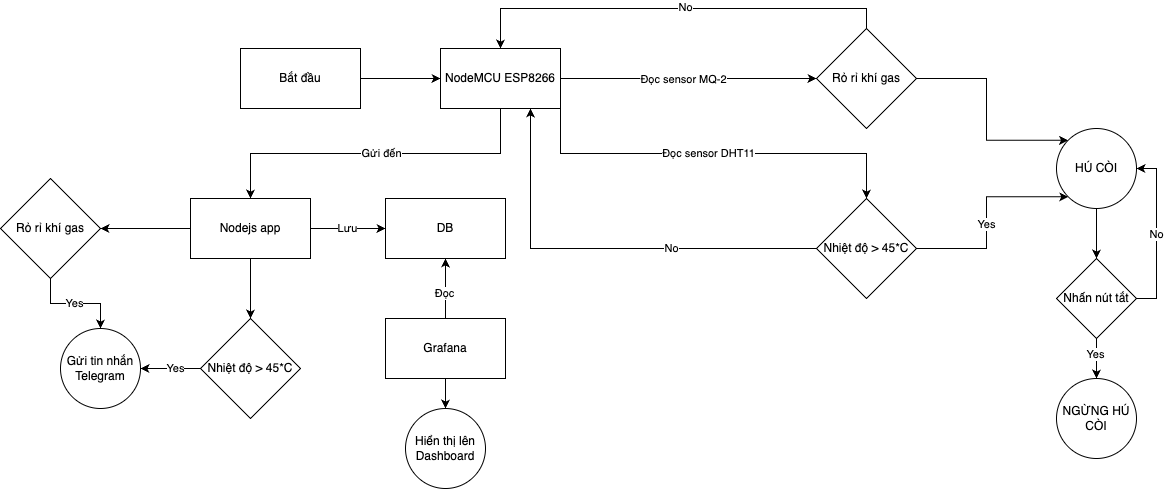

The diagram above was exported from draw.io. Its source (the exported page's mxGraphModel, read from the mxfile embedded in the PNG):
<mxGraphModel dx="2278" dy="859" grid="1" gridSize="10" guides="1" tooltips="1" connect="1" arrows="1" fold="1" page="1" pageScale="1" pageWidth="850" pageHeight="1100" math="0" shadow="0">
  <root>
    <mxCell id="0" />
    <mxCell id="1" parent="0" />
    <mxCell id="Yypw07RXygGyx9vlAP7M-3" value="" style="edgeStyle=orthogonalEdgeStyle;rounded=0;orthogonalLoop=1;jettySize=auto;html=1;" parent="1" source="Yypw07RXygGyx9vlAP7M-1" target="Yypw07RXygGyx9vlAP7M-2" edge="1">
      <mxGeometry relative="1" as="geometry" />
    </mxCell>
    <mxCell id="Yypw07RXygGyx9vlAP7M-1" value="Bắt đầu" style="rounded=0;whiteSpace=wrap;html=1;" parent="1" vertex="1">
      <mxGeometry x="30" y="70" width="120" height="60" as="geometry" />
    </mxCell>
    <mxCell id="Yypw07RXygGyx9vlAP7M-5" value="" style="edgeStyle=orthogonalEdgeStyle;rounded=0;orthogonalLoop=1;jettySize=auto;html=1;exitX=1;exitY=0.5;exitDx=0;exitDy=0;" parent="1" source="Yypw07RXygGyx9vlAP7M-2" target="Yypw07RXygGyx9vlAP7M-4" edge="1">
      <mxGeometry relative="1" as="geometry">
        <mxPoint x="496" y="100" as="sourcePoint" />
      </mxGeometry>
    </mxCell>
    <mxCell id="Yypw07RXygGyx9vlAP7M-59" value="Đọc sensor MQ-2" style="edgeLabel;html=1;align=center;verticalAlign=middle;resizable=0;points=[];" parent="Yypw07RXygGyx9vlAP7M-5" vertex="1" connectable="0">
      <mxGeometry x="-0.0469" y="-4" relative="1" as="geometry">
        <mxPoint y="-4" as="offset" />
      </mxGeometry>
    </mxCell>
    <mxCell id="Yypw07RXygGyx9vlAP7M-41" value="" style="edgeStyle=orthogonalEdgeStyle;rounded=0;orthogonalLoop=1;jettySize=auto;html=1;entryX=0.5;entryY=0;entryDx=0;entryDy=0;exitX=0.5;exitY=1;exitDx=0;exitDy=0;" parent="1" source="Yypw07RXygGyx9vlAP7M-2" target="Yypw07RXygGyx9vlAP7M-52" edge="1">
      <mxGeometry relative="1" as="geometry">
        <mxPoint x="290" y="200" as="targetPoint" />
      </mxGeometry>
    </mxCell>
    <mxCell id="Yypw07RXygGyx9vlAP7M-63" value="Gửi đến" style="edgeLabel;html=1;align=center;verticalAlign=middle;resizable=0;points=[];" parent="Yypw07RXygGyx9vlAP7M-41" vertex="1" connectable="0">
      <mxGeometry x="-0.0294" y="-1" relative="1" as="geometry">
        <mxPoint as="offset" />
      </mxGeometry>
    </mxCell>
    <mxCell id="Yypw07RXygGyx9vlAP7M-56" style="edgeStyle=orthogonalEdgeStyle;rounded=0;orthogonalLoop=1;jettySize=auto;html=1;exitX=1;exitY=1;exitDx=0;exitDy=0;" parent="1" source="Yypw07RXygGyx9vlAP7M-2" target="Yypw07RXygGyx9vlAP7M-57" edge="1">
      <mxGeometry relative="1" as="geometry">
        <mxPoint x="470" y="160" as="targetPoint" />
      </mxGeometry>
    </mxCell>
    <mxCell id="Yypw07RXygGyx9vlAP7M-58" value="Đọc sensor DHT11" style="edgeLabel;html=1;align=center;verticalAlign=middle;resizable=0;points=[];" parent="Yypw07RXygGyx9vlAP7M-56" vertex="1" connectable="0">
      <mxGeometry x="-0.0303" y="-2" relative="1" as="geometry">
        <mxPoint y="-3" as="offset" />
      </mxGeometry>
    </mxCell>
    <mxCell id="Yypw07RXygGyx9vlAP7M-2" value="NodeMCU ESP8266" style="whiteSpace=wrap;html=1;rounded=0;" parent="1" vertex="1">
      <mxGeometry x="230" y="70" width="120" height="60" as="geometry" />
    </mxCell>
    <mxCell id="Yypw07RXygGyx9vlAP7M-6" style="edgeStyle=orthogonalEdgeStyle;rounded=0;orthogonalLoop=1;jettySize=auto;html=1;entryX=0.5;entryY=0;entryDx=0;entryDy=0;exitX=0.5;exitY=0;exitDx=0;exitDy=0;" parent="1" source="Yypw07RXygGyx9vlAP7M-4" target="Yypw07RXygGyx9vlAP7M-2" edge="1">
      <mxGeometry relative="1" as="geometry" />
    </mxCell>
    <mxCell id="Yypw07RXygGyx9vlAP7M-7" value="No" style="edgeLabel;html=1;align=center;verticalAlign=middle;resizable=0;points=[];" parent="Yypw07RXygGyx9vlAP7M-6" vertex="1" connectable="0">
      <mxGeometry x="-0.05" y="-3" relative="1" as="geometry">
        <mxPoint y="1" as="offset" />
      </mxGeometry>
    </mxCell>
    <mxCell id="Yypw07RXygGyx9vlAP7M-11" value="" style="edgeStyle=orthogonalEdgeStyle;rounded=0;orthogonalLoop=1;jettySize=auto;html=1;entryX=0;entryY=0;entryDx=0;entryDy=0;" parent="1" source="Yypw07RXygGyx9vlAP7M-4" target="Yypw07RXygGyx9vlAP7M-18" edge="1">
      <mxGeometry relative="1" as="geometry">
        <mxPoint x="826" y="150" as="targetPoint" />
      </mxGeometry>
    </mxCell>
    <mxCell id="Yypw07RXygGyx9vlAP7M-4" value="Rỏ rỉ khí gas" style="rhombus;whiteSpace=wrap;html=1;rounded=0;" parent="1" vertex="1">
      <mxGeometry x="606" y="50" width="100" height="100" as="geometry" />
    </mxCell>
    <mxCell id="Yypw07RXygGyx9vlAP7M-17" style="edgeStyle=orthogonalEdgeStyle;rounded=0;orthogonalLoop=1;jettySize=auto;html=1;exitX=0.5;exitY=1;exitDx=0;exitDy=0;entryX=0.5;entryY=0;entryDx=0;entryDy=0;" parent="1" source="Yypw07RXygGyx9vlAP7M-18" target="Yypw07RXygGyx9vlAP7M-15" edge="1">
      <mxGeometry relative="1" as="geometry">
        <mxPoint x="946" y="190" as="sourcePoint" />
      </mxGeometry>
    </mxCell>
    <mxCell id="Yypw07RXygGyx9vlAP7M-20" style="edgeStyle=orthogonalEdgeStyle;rounded=0;orthogonalLoop=1;jettySize=auto;html=1;entryX=1;entryY=0.5;entryDx=0;entryDy=0;exitX=1;exitY=0.5;exitDx=0;exitDy=0;" parent="1" source="Yypw07RXygGyx9vlAP7M-15" target="Yypw07RXygGyx9vlAP7M-18" edge="1">
      <mxGeometry relative="1" as="geometry" />
    </mxCell>
    <mxCell id="Yypw07RXygGyx9vlAP7M-21" value="No" style="edgeLabel;html=1;align=center;verticalAlign=middle;resizable=0;points=[];" parent="Yypw07RXygGyx9vlAP7M-20" vertex="1" connectable="0">
      <mxGeometry y="1" relative="1" as="geometry">
        <mxPoint as="offset" />
      </mxGeometry>
    </mxCell>
    <mxCell id="Yypw07RXygGyx9vlAP7M-23" value="" style="edgeStyle=orthogonalEdgeStyle;rounded=0;orthogonalLoop=1;jettySize=auto;html=1;" parent="1" source="Yypw07RXygGyx9vlAP7M-15" target="Yypw07RXygGyx9vlAP7M-22" edge="1">
      <mxGeometry relative="1" as="geometry" />
    </mxCell>
    <mxCell id="Yypw07RXygGyx9vlAP7M-65" value="Yes" style="edgeLabel;html=1;align=center;verticalAlign=middle;resizable=0;points=[];" parent="Yypw07RXygGyx9vlAP7M-23" vertex="1" connectable="0">
      <mxGeometry x="-0.25" y="-2" relative="1" as="geometry">
        <mxPoint as="offset" />
      </mxGeometry>
    </mxCell>
    <mxCell id="Yypw07RXygGyx9vlAP7M-15" value="Nhấn nút tắt" style="rhombus;whiteSpace=wrap;html=1;rounded=0;" parent="1" vertex="1">
      <mxGeometry x="846" y="280" width="80" height="80" as="geometry" />
    </mxCell>
    <mxCell id="Yypw07RXygGyx9vlAP7M-18" value="HÚ CÒI" style="ellipse;whiteSpace=wrap;html=1;aspect=fixed;" parent="1" vertex="1">
      <mxGeometry x="846" y="150" width="80" height="80" as="geometry" />
    </mxCell>
    <mxCell id="Yypw07RXygGyx9vlAP7M-22" value="NGỪNG HÚ CÒI" style="ellipse;whiteSpace=wrap;html=1;rounded=0;" parent="1" vertex="1">
      <mxGeometry x="846" y="400" width="80" height="80" as="geometry" />
    </mxCell>
    <mxCell id="Yypw07RXygGyx9vlAP7M-35" style="edgeStyle=orthogonalEdgeStyle;rounded=0;orthogonalLoop=1;jettySize=auto;html=1;entryX=1;entryY=0.5;entryDx=0;entryDy=0;" parent="1" source="Yypw07RXygGyx9vlAP7M-24" target="Yypw07RXygGyx9vlAP7M-33" edge="1">
      <mxGeometry relative="1" as="geometry" />
    </mxCell>
    <mxCell id="Yypw07RXygGyx9vlAP7M-38" value="Yes" style="edgeLabel;html=1;align=center;verticalAlign=middle;resizable=0;points=[];" parent="Yypw07RXygGyx9vlAP7M-35" vertex="1" connectable="0">
      <mxGeometry x="-0.3" relative="1" as="geometry">
        <mxPoint x="-5" y="-1" as="offset" />
      </mxGeometry>
    </mxCell>
    <mxCell id="Yypw07RXygGyx9vlAP7M-24" value="Nhiệt độ &amp;gt; 45*C" style="rhombus;whiteSpace=wrap;html=1;rounded=0;" parent="1" vertex="1">
      <mxGeometry x="-10" y="340" width="100" height="100" as="geometry" />
    </mxCell>
    <mxCell id="Yypw07RXygGyx9vlAP7M-33" value="Gửi tin nhắn Telegram" style="ellipse;whiteSpace=wrap;html=1;aspect=fixed;" parent="1" vertex="1">
      <mxGeometry x="-150" y="350" width="80" height="80" as="geometry" />
    </mxCell>
    <mxCell id="Yypw07RXygGyx9vlAP7M-42" style="edgeStyle=orthogonalEdgeStyle;rounded=0;orthogonalLoop=1;jettySize=auto;html=1;exitX=0.5;exitY=1;exitDx=0;exitDy=0;entryX=0.5;entryY=0;entryDx=0;entryDy=0;" parent="1" source="Yypw07RXygGyx9vlAP7M-52" target="Yypw07RXygGyx9vlAP7M-24" edge="1">
      <mxGeometry relative="1" as="geometry">
        <mxPoint x="40" y="290" as="sourcePoint" />
      </mxGeometry>
    </mxCell>
    <mxCell id="Yypw07RXygGyx9vlAP7M-44" value="" style="edgeStyle=orthogonalEdgeStyle;rounded=0;orthogonalLoop=1;jettySize=auto;html=1;exitX=1;exitY=0.5;exitDx=0;exitDy=0;" parent="1" source="Yypw07RXygGyx9vlAP7M-52" target="Yypw07RXygGyx9vlAP7M-43" edge="1">
      <mxGeometry relative="1" as="geometry">
        <mxPoint x="70" y="270" as="sourcePoint" />
      </mxGeometry>
    </mxCell>
    <mxCell id="Yypw07RXygGyx9vlAP7M-47" value="Lưu" style="edgeLabel;html=1;align=center;verticalAlign=middle;resizable=0;points=[];" parent="Yypw07RXygGyx9vlAP7M-44" vertex="1" connectable="0">
      <mxGeometry x="-0.0526" y="3" relative="1" as="geometry">
        <mxPoint y="2" as="offset" />
      </mxGeometry>
    </mxCell>
    <mxCell id="Yypw07RXygGyx9vlAP7M-43" value="DB" style="whiteSpace=wrap;html=1;rounded=0;" parent="1" vertex="1">
      <mxGeometry x="175" y="220" width="120" height="60" as="geometry" />
    </mxCell>
    <mxCell id="Yypw07RXygGyx9vlAP7M-46" style="edgeStyle=orthogonalEdgeStyle;rounded=0;orthogonalLoop=1;jettySize=auto;html=1;exitX=0.5;exitY=0;exitDx=0;exitDy=0;entryX=0.5;entryY=1;entryDx=0;entryDy=0;" parent="1" source="Yypw07RXygGyx9vlAP7M-45" target="Yypw07RXygGyx9vlAP7M-43" edge="1">
      <mxGeometry relative="1" as="geometry" />
    </mxCell>
    <mxCell id="Yypw07RXygGyx9vlAP7M-50" value="Đọc" style="edgeLabel;html=1;align=center;verticalAlign=middle;resizable=0;points=[];" parent="Yypw07RXygGyx9vlAP7M-46" vertex="1" connectable="0">
      <mxGeometry x="-0.0919" y="-3" relative="1" as="geometry">
        <mxPoint x="-5" y="1" as="offset" />
      </mxGeometry>
    </mxCell>
    <mxCell id="Yypw07RXygGyx9vlAP7M-55" value="" style="edgeStyle=orthogonalEdgeStyle;rounded=0;orthogonalLoop=1;jettySize=auto;html=1;" parent="1" source="Yypw07RXygGyx9vlAP7M-45" target="Yypw07RXygGyx9vlAP7M-54" edge="1">
      <mxGeometry relative="1" as="geometry" />
    </mxCell>
    <mxCell id="Yypw07RXygGyx9vlAP7M-45" value="Grafana" style="rounded=0;whiteSpace=wrap;html=1;" parent="1" vertex="1">
      <mxGeometry x="175" y="340" width="120" height="60" as="geometry" />
    </mxCell>
    <mxCell id="Yypw07RXygGyx9vlAP7M-52" value="Nodejs app" style="rounded=0;whiteSpace=wrap;html=1;" parent="1" vertex="1">
      <mxGeometry x="-20" y="220" width="120" height="60" as="geometry" />
    </mxCell>
    <mxCell id="Yypw07RXygGyx9vlAP7M-54" value="Hiển thị lên Dashboard" style="ellipse;whiteSpace=wrap;html=1;rounded=0;" parent="1" vertex="1">
      <mxGeometry x="195" y="430" width="80" height="80" as="geometry" />
    </mxCell>
    <mxCell id="Yypw07RXygGyx9vlAP7M-60" style="edgeStyle=orthogonalEdgeStyle;rounded=0;orthogonalLoop=1;jettySize=auto;html=1;entryX=0;entryY=1;entryDx=0;entryDy=0;" parent="1" source="Yypw07RXygGyx9vlAP7M-57" target="Yypw07RXygGyx9vlAP7M-18" edge="1">
      <mxGeometry relative="1" as="geometry" />
    </mxCell>
    <mxCell id="Yypw07RXygGyx9vlAP7M-61" value="Yes" style="edgeLabel;html=1;align=center;verticalAlign=middle;resizable=0;points=[];" parent="Yypw07RXygGyx9vlAP7M-60" vertex="1" connectable="0">
      <mxGeometry x="-0.6364" y="2" relative="1" as="geometry">
        <mxPoint x="32" y="-23" as="offset" />
      </mxGeometry>
    </mxCell>
    <mxCell id="Yypw07RXygGyx9vlAP7M-62" style="edgeStyle=orthogonalEdgeStyle;rounded=0;orthogonalLoop=1;jettySize=auto;html=1;entryX=0.75;entryY=1;entryDx=0;entryDy=0;" parent="1" source="Yypw07RXygGyx9vlAP7M-57" target="Yypw07RXygGyx9vlAP7M-2" edge="1">
      <mxGeometry relative="1" as="geometry" />
    </mxCell>
    <mxCell id="Yypw07RXygGyx9vlAP7M-64" value="No" style="edgeLabel;html=1;align=center;verticalAlign=middle;resizable=0;points=[];" parent="Yypw07RXygGyx9vlAP7M-62" vertex="1" connectable="0">
      <mxGeometry x="-0.3146" y="-2" relative="1" as="geometry">
        <mxPoint y="1" as="offset" />
      </mxGeometry>
    </mxCell>
    <mxCell id="Yypw07RXygGyx9vlAP7M-57" value="Nhiệt độ &amp;gt; 45*C" style="rhombus;whiteSpace=wrap;html=1;" parent="1" vertex="1">
      <mxGeometry x="606" y="220" width="100" height="100" as="geometry" />
    </mxCell>
    <mxCell id="7y9v7RiRfTbEAr7AhSK1-1" style="edgeStyle=orthogonalEdgeStyle;rounded=0;orthogonalLoop=1;jettySize=auto;html=1;entryX=0.5;entryY=0;entryDx=0;entryDy=0;exitX=0.5;exitY=1;exitDx=0;exitDy=0;" edge="1" parent="1" target="Yypw07RXygGyx9vlAP7M-33" source="7y9v7RiRfTbEAr7AhSK1-6">
      <mxGeometry relative="1" as="geometry">
        <mxPoint x="-290" y="340" as="targetPoint" />
        <mxPoint x="-240" y="139.75" as="sourcePoint" />
      </mxGeometry>
    </mxCell>
    <mxCell id="7y9v7RiRfTbEAr7AhSK1-2" value="Yes" style="edgeLabel;html=1;align=center;verticalAlign=middle;resizable=0;points=[];" vertex="1" connectable="0" parent="7y9v7RiRfTbEAr7AhSK1-1">
      <mxGeometry x="-0.7818" y="3" relative="1" as="geometry">
        <mxPoint x="20" y="13" as="offset" />
      </mxGeometry>
    </mxCell>
    <mxCell id="7y9v7RiRfTbEAr7AhSK1-7" value="" style="edgeStyle=orthogonalEdgeStyle;rounded=0;orthogonalLoop=1;jettySize=auto;html=1;" edge="1" parent="1" source="Yypw07RXygGyx9vlAP7M-52" target="7y9v7RiRfTbEAr7AhSK1-6">
      <mxGeometry relative="1" as="geometry">
        <mxPoint x="-20" y="250" as="sourcePoint" />
        <mxPoint x="-120" y="250" as="targetPoint" />
      </mxGeometry>
    </mxCell>
    <mxCell id="7y9v7RiRfTbEAr7AhSK1-6" value="Rỏ rỉ khí gas" style="rhombus;whiteSpace=wrap;html=1;rounded=0;" vertex="1" parent="1">
      <mxGeometry x="-210" y="200" width="100" height="100" as="geometry" />
    </mxCell>
  </root>
</mxGraphModel>